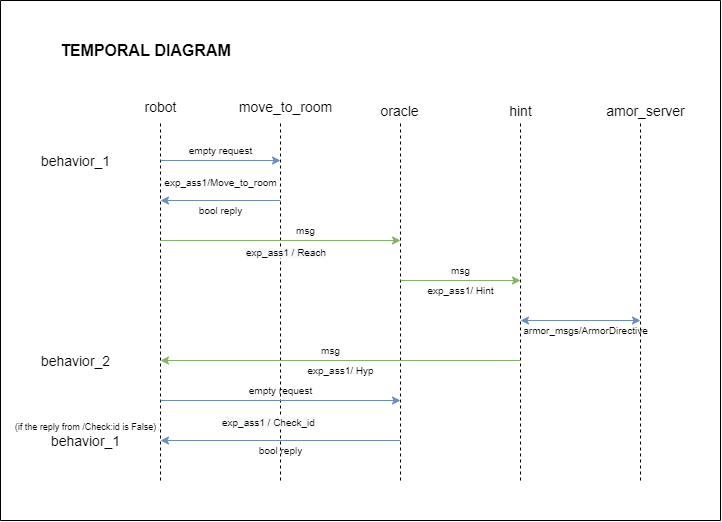

The diagram above was exported from draw.io. Its source (the exported page's mxGraphModel, read from the mxfile embedded in the PNG):
<mxGraphModel dx="942" dy="582" grid="1" gridSize="10" guides="1" tooltips="1" connect="1" arrows="1" fold="1" page="1" pageScale="1" pageWidth="827" pageHeight="1169" background="none" math="0" shadow="0">
  <root>
    <mxCell id="0" />
    <mxCell id="1" parent="0" />
    <mxCell id="eLfomO3jTVuOETT_JuB3-18" value="" style="endArrow=none;dashed=1;html=1;rounded=0;fontSize=19;" parent="1" edge="1">
      <mxGeometry width="50" height="50" relative="1" as="geometry">
        <mxPoint x="200" y="680" as="sourcePoint" />
        <mxPoint x="200" y="320" as="targetPoint" />
      </mxGeometry>
    </mxCell>
    <mxCell id="eLfomO3jTVuOETT_JuB3-19" value="" style="endArrow=none;dashed=1;html=1;rounded=0;fontSize=19;" parent="1" edge="1">
      <mxGeometry width="50" height="50" relative="1" as="geometry">
        <mxPoint x="320" y="680" as="sourcePoint" />
        <mxPoint x="320" y="320" as="targetPoint" />
      </mxGeometry>
    </mxCell>
    <mxCell id="eLfomO3jTVuOETT_JuB3-20" value="" style="endArrow=none;dashed=1;html=1;rounded=0;fontSize=19;" parent="1" edge="1">
      <mxGeometry width="50" height="50" relative="1" as="geometry">
        <mxPoint x="440" y="680" as="sourcePoint" />
        <mxPoint x="440" y="320" as="targetPoint" />
      </mxGeometry>
    </mxCell>
    <mxCell id="eLfomO3jTVuOETT_JuB3-21" value="" style="endArrow=none;dashed=1;html=1;rounded=0;fontSize=19;" parent="1" edge="1">
      <mxGeometry width="50" height="50" relative="1" as="geometry">
        <mxPoint x="560" y="680" as="sourcePoint" />
        <mxPoint x="560" y="320" as="targetPoint" />
      </mxGeometry>
    </mxCell>
    <mxCell id="eLfomO3jTVuOETT_JuB3-22" value="" style="endArrow=none;dashed=1;html=1;rounded=0;fontSize=19;" parent="1" edge="1">
      <mxGeometry width="50" height="50" relative="1" as="geometry">
        <mxPoint x="680" y="680" as="sourcePoint" />
        <mxPoint x="680" y="320" as="targetPoint" />
      </mxGeometry>
    </mxCell>
    <mxCell id="eLfomO3jTVuOETT_JuB3-23" value="&lt;font style=&quot;font-size: 14px&quot;&gt;robot&lt;/font&gt;" style="text;html=1;align=center;verticalAlign=middle;resizable=0;points=[];autosize=1;strokeColor=none;fillColor=none;fontSize=19;" parent="1" vertex="1">
      <mxGeometry x="175" y="290" width="50" height="30" as="geometry" />
    </mxCell>
    <mxCell id="eLfomO3jTVuOETT_JuB3-24" value="&lt;font style=&quot;font-size: 14px&quot;&gt;move_to_room&lt;/font&gt;" style="text;html=1;align=center;verticalAlign=middle;resizable=0;points=[];autosize=1;strokeColor=none;fillColor=none;fontSize=19;" parent="1" vertex="1">
      <mxGeometry x="270" y="290" width="110" height="30" as="geometry" />
    </mxCell>
    <mxCell id="eLfomO3jTVuOETT_JuB3-25" value="oracle" style="text;html=1;align=center;verticalAlign=middle;resizable=0;points=[];autosize=1;strokeColor=none;fillColor=none;fontSize=14;" parent="1" vertex="1">
      <mxGeometry x="414" y="300" width="50" height="20" as="geometry" />
    </mxCell>
    <mxCell id="eLfomO3jTVuOETT_JuB3-26" value="hint" style="text;html=1;align=center;verticalAlign=middle;resizable=0;points=[];autosize=1;strokeColor=none;fillColor=none;fontSize=14;" parent="1" vertex="1">
      <mxGeometry x="540" y="300" width="40" height="20" as="geometry" />
    </mxCell>
    <mxCell id="eLfomO3jTVuOETT_JuB3-27" value="amor_server" style="text;html=1;align=center;verticalAlign=middle;resizable=0;points=[];autosize=1;strokeColor=none;fillColor=none;fontSize=14;" parent="1" vertex="1">
      <mxGeometry x="640" y="300" width="90" height="20" as="geometry" />
    </mxCell>
    <mxCell id="eLfomO3jTVuOETT_JuB3-28" value="behavior_1" style="text;html=1;align=center;verticalAlign=middle;resizable=0;points=[];autosize=1;strokeColor=none;fillColor=none;fontSize=14;" parent="1" vertex="1">
      <mxGeometry x="70" y="350" width="90" height="20" as="geometry" />
    </mxCell>
    <mxCell id="eLfomO3jTVuOETT_JuB3-29" value="behavior_2" style="text;html=1;align=center;verticalAlign=middle;resizable=0;points=[];autosize=1;strokeColor=none;fillColor=none;fontSize=14;" parent="1" vertex="1">
      <mxGeometry x="70" y="550" width="90" height="20" as="geometry" />
    </mxCell>
    <mxCell id="eLfomO3jTVuOETT_JuB3-30" value="" style="endArrow=classic;html=1;rounded=0;fontSize=14;fillColor=#dae8fc;strokeColor=#6c8ebf;" parent="1" edge="1">
      <mxGeometry width="50" height="50" relative="1" as="geometry">
        <mxPoint x="200" y="360" as="sourcePoint" />
        <mxPoint x="320" y="360" as="targetPoint" />
      </mxGeometry>
    </mxCell>
    <mxCell id="eLfomO3jTVuOETT_JuB3-31" value="" style="endArrow=classic;html=1;rounded=0;fontSize=14;fillColor=#dae8fc;strokeColor=#6c8ebf;" parent="1" edge="1">
      <mxGeometry width="50" height="50" relative="1" as="geometry">
        <mxPoint x="320" y="400" as="sourcePoint" />
        <mxPoint x="200" y="400" as="targetPoint" />
      </mxGeometry>
    </mxCell>
    <mxCell id="eLfomO3jTVuOETT_JuB3-33" value="" style="endArrow=classic;html=1;rounded=0;fontSize=14;fillColor=#d5e8d4;strokeColor=#82b366;" parent="1" edge="1">
      <mxGeometry width="50" height="50" relative="1" as="geometry">
        <mxPoint x="200" y="440" as="sourcePoint" />
        <mxPoint x="440" y="440" as="targetPoint" />
      </mxGeometry>
    </mxCell>
    <mxCell id="eLfomO3jTVuOETT_JuB3-34" value="" style="endArrow=classic;html=1;rounded=0;fontSize=14;fillColor=#d5e8d4;strokeColor=#82b366;" parent="1" edge="1">
      <mxGeometry width="50" height="50" relative="1" as="geometry">
        <mxPoint x="440" y="480" as="sourcePoint" />
        <mxPoint x="560" y="480" as="targetPoint" />
      </mxGeometry>
    </mxCell>
    <mxCell id="eLfomO3jTVuOETT_JuB3-39" value="" style="endArrow=classic;startArrow=classic;html=1;rounded=0;fontSize=14;fillColor=#dae8fc;strokeColor=#6c8ebf;" parent="1" edge="1">
      <mxGeometry width="50" height="50" relative="1" as="geometry">
        <mxPoint x="560" y="520" as="sourcePoint" />
        <mxPoint x="680" y="520" as="targetPoint" />
      </mxGeometry>
    </mxCell>
    <mxCell id="eLfomO3jTVuOETT_JuB3-40" value="" style="endArrow=classic;html=1;rounded=0;fontSize=14;fillColor=#d5e8d4;strokeColor=#82b366;" parent="1" edge="1">
      <mxGeometry width="50" height="50" relative="1" as="geometry">
        <mxPoint x="560" y="560" as="sourcePoint" />
        <mxPoint x="200" y="560" as="targetPoint" />
      </mxGeometry>
    </mxCell>
    <mxCell id="eLfomO3jTVuOETT_JuB3-41" value="" style="endArrow=classic;html=1;rounded=0;fontSize=14;fillColor=#dae8fc;strokeColor=#6c8ebf;" parent="1" edge="1">
      <mxGeometry width="50" height="50" relative="1" as="geometry">
        <mxPoint x="200" y="600" as="sourcePoint" />
        <mxPoint x="440" y="600" as="targetPoint" />
      </mxGeometry>
    </mxCell>
    <mxCell id="eLfomO3jTVuOETT_JuB3-42" value="" style="endArrow=classic;html=1;rounded=0;fontSize=14;fillColor=#dae8fc;strokeColor=#6c8ebf;" parent="1" edge="1">
      <mxGeometry width="50" height="50" relative="1" as="geometry">
        <mxPoint x="440" y="640" as="sourcePoint" />
        <mxPoint x="200" y="640" as="targetPoint" />
      </mxGeometry>
    </mxCell>
    <mxCell id="eLfomO3jTVuOETT_JuB3-43" value="&lt;font style=&quot;font-size: 10px&quot;&gt;exp_ass1/Move_to_room&lt;/font&gt;" style="text;html=1;align=center;verticalAlign=middle;resizable=0;points=[];autosize=1;strokeColor=none;fillColor=none;fontSize=14;" parent="1" vertex="1">
      <mxGeometry x="195" y="370" width="130" height="20" as="geometry" />
    </mxCell>
    <mxCell id="eLfomO3jTVuOETT_JuB3-44" value="&lt;font style=&quot;font-size: 10px&quot;&gt;empty request&lt;/font&gt;" style="text;html=1;align=center;verticalAlign=middle;resizable=0;points=[];autosize=1;strokeColor=none;fillColor=none;fontSize=9;" parent="1" vertex="1">
      <mxGeometry x="220" y="340" width="80" height="20" as="geometry" />
    </mxCell>
    <mxCell id="eLfomO3jTVuOETT_JuB3-45" value="&lt;font style=&quot;font-size: 10px&quot;&gt;bool reply&lt;/font&gt;" style="text;html=1;align=center;verticalAlign=middle;resizable=0;points=[];autosize=1;strokeColor=none;fillColor=none;fontSize=9;" parent="1" vertex="1">
      <mxGeometry x="230" y="400" width="60" height="20" as="geometry" />
    </mxCell>
    <mxCell id="eLfomO3jTVuOETT_JuB3-46" value="&lt;span style=&quot;color: rgb(0 , 0 , 0) ; font-family: &amp;#34;helvetica&amp;#34; ; font-style: normal ; letter-spacing: normal ; text-align: center ; text-indent: 0px ; text-transform: none ; word-spacing: 0px ; background-color: rgb(248 , 249 , 250)&quot;&gt;&lt;font style=&quot;font-size: 10px&quot;&gt;exp_ass1 / Reach&lt;/font&gt;&lt;/span&gt;" style="text;whiteSpace=wrap;html=1;fontSize=9;" parent="1" vertex="1">
      <mxGeometry x="284" y="440" width="130" height="30" as="geometry" />
    </mxCell>
    <mxCell id="eLfomO3jTVuOETT_JuB3-48" value="msg" style="text;html=1;align=center;verticalAlign=middle;resizable=0;points=[];autosize=1;strokeColor=none;fillColor=none;fontSize=10;" parent="1" vertex="1">
      <mxGeometry x="330" y="420" width="30" height="20" as="geometry" />
    </mxCell>
    <mxCell id="eLfomO3jTVuOETT_JuB3-49" value="&lt;font style=&quot;font-size: 10px&quot;&gt;exp_ass1/ Hint&lt;/font&gt;" style="text;html=1;align=center;verticalAlign=middle;resizable=0;points=[];autosize=1;strokeColor=none;fillColor=none;fontSize=10;" parent="1" vertex="1">
      <mxGeometry x="460" y="480" width="80" height="20" as="geometry" />
    </mxCell>
    <mxCell id="eLfomO3jTVuOETT_JuB3-51" value="msg" style="text;html=1;align=center;verticalAlign=middle;resizable=0;points=[];autosize=1;strokeColor=none;fillColor=none;fontSize=10;" parent="1" vertex="1">
      <mxGeometry x="485" y="460" width="30" height="20" as="geometry" />
    </mxCell>
    <mxCell id="eLfomO3jTVuOETT_JuB3-52" value="&lt;font style=&quot;font-size: 10px&quot;&gt;armor_msgs/ArmorDirective&lt;/font&gt;" style="text;html=1;align=center;verticalAlign=middle;resizable=0;points=[];autosize=1;strokeColor=none;fillColor=none;fontSize=10;" parent="1" vertex="1">
      <mxGeometry x="555" y="520" width="140" height="20" as="geometry" />
    </mxCell>
    <mxCell id="eLfomO3jTVuOETT_JuB3-54" value="&lt;font style=&quot;font-size: 10px&quot;&gt;exp_ass1/ Hyp&lt;/font&gt;" style="text;html=1;align=center;verticalAlign=middle;resizable=0;points=[];autosize=1;strokeColor=none;fillColor=none;fontSize=10;" parent="1" vertex="1">
      <mxGeometry x="340" y="560" width="80" height="20" as="geometry" />
    </mxCell>
    <mxCell id="eLfomO3jTVuOETT_JuB3-55" value="msg" style="text;html=1;align=center;verticalAlign=middle;resizable=0;points=[];autosize=1;strokeColor=none;fillColor=none;fontSize=10;" parent="1" vertex="1">
      <mxGeometry x="355" y="540" width="30" height="20" as="geometry" />
    </mxCell>
    <mxCell id="eLfomO3jTVuOETT_JuB3-56" value="&lt;span style=&quot;color: rgb(0 , 0 , 0) ; font-family: &amp;#34;helvetica&amp;#34; ; font-style: normal ; letter-spacing: normal ; text-align: center ; text-indent: 0px ; text-transform: none ; word-spacing: 0px ; background-color: rgb(248 , 249 , 250)&quot;&gt;&lt;font style=&quot;font-size: 10px&quot;&gt;exp_ass1 / Check_id&lt;/font&gt;&lt;/span&gt;" style="text;whiteSpace=wrap;html=1;fontSize=10;" parent="1" vertex="1">
      <mxGeometry x="260" y="610" width="140" height="30" as="geometry" />
    </mxCell>
    <mxCell id="eLfomO3jTVuOETT_JuB3-57" value="empty request" style="text;html=1;align=center;verticalAlign=middle;resizable=0;points=[];autosize=1;strokeColor=none;fillColor=none;fontSize=10;" parent="1" vertex="1">
      <mxGeometry x="280" y="580" width="80" height="20" as="geometry" />
    </mxCell>
    <mxCell id="eLfomO3jTVuOETT_JuB3-58" value="bool reply" style="text;html=1;align=center;verticalAlign=middle;resizable=0;points=[];autosize=1;strokeColor=none;fillColor=none;fontSize=10;" parent="1" vertex="1">
      <mxGeometry x="290" y="640" width="60" height="20" as="geometry" />
    </mxCell>
    <mxCell id="eLfomO3jTVuOETT_JuB3-61" value="&lt;b&gt;&lt;font style=&quot;font-size: 16px&quot;&gt;TEMPORAL DIAGRAM&lt;/font&gt;&lt;/b&gt;" style="text;html=1;align=center;verticalAlign=middle;resizable=0;points=[];autosize=1;strokeColor=none;fillColor=none;fontSize=10;" parent="1" vertex="1">
      <mxGeometry x="90" y="240" width="190" height="20" as="geometry" />
    </mxCell>
    <mxCell id="eLfomO3jTVuOETT_JuB3-65" value="" style="endArrow=none;html=1;rounded=0;fontSize=16;" parent="1" edge="1">
      <mxGeometry width="50" height="50" relative="1" as="geometry">
        <mxPoint x="40" y="200" as="sourcePoint" />
        <mxPoint x="760" y="200" as="targetPoint" />
      </mxGeometry>
    </mxCell>
    <mxCell id="eLfomO3jTVuOETT_JuB3-66" value="" style="endArrow=none;html=1;rounded=0;fontSize=16;" parent="1" edge="1">
      <mxGeometry width="50" height="50" relative="1" as="geometry">
        <mxPoint x="40" y="720" as="sourcePoint" />
        <mxPoint x="40" y="200" as="targetPoint" />
      </mxGeometry>
    </mxCell>
    <mxCell id="eLfomO3jTVuOETT_JuB3-67" value="" style="endArrow=none;html=1;rounded=0;fontSize=16;" parent="1" edge="1">
      <mxGeometry width="50" height="50" relative="1" as="geometry">
        <mxPoint x="760" y="720" as="sourcePoint" />
        <mxPoint x="760" y="200" as="targetPoint" />
      </mxGeometry>
    </mxCell>
    <mxCell id="eLfomO3jTVuOETT_JuB3-68" value="" style="endArrow=none;html=1;rounded=0;fontSize=16;" parent="1" edge="1">
      <mxGeometry width="50" height="50" relative="1" as="geometry">
        <mxPoint x="40" y="720" as="sourcePoint" />
        <mxPoint x="760" y="720" as="targetPoint" />
      </mxGeometry>
    </mxCell>
    <mxCell id="dJK6CdShfG2LbWmPBElY-1" value="&lt;font style=&quot;font-size: 9px&quot;&gt;(if the reply from /Check:id is False)&lt;/font&gt;" style="text;html=1;align=center;verticalAlign=middle;resizable=0;points=[];autosize=1;strokeColor=none;fillColor=none;" vertex="1" parent="1">
      <mxGeometry x="45" y="615" width="160" height="20" as="geometry" />
    </mxCell>
    <mxCell id="dJK6CdShfG2LbWmPBElY-2" value="behavior_1" style="text;html=1;align=center;verticalAlign=middle;resizable=0;points=[];autosize=1;strokeColor=none;fillColor=none;fontSize=14;" vertex="1" parent="1">
      <mxGeometry x="80" y="630" width="90" height="20" as="geometry" />
    </mxCell>
  </root>
</mxGraphModel>